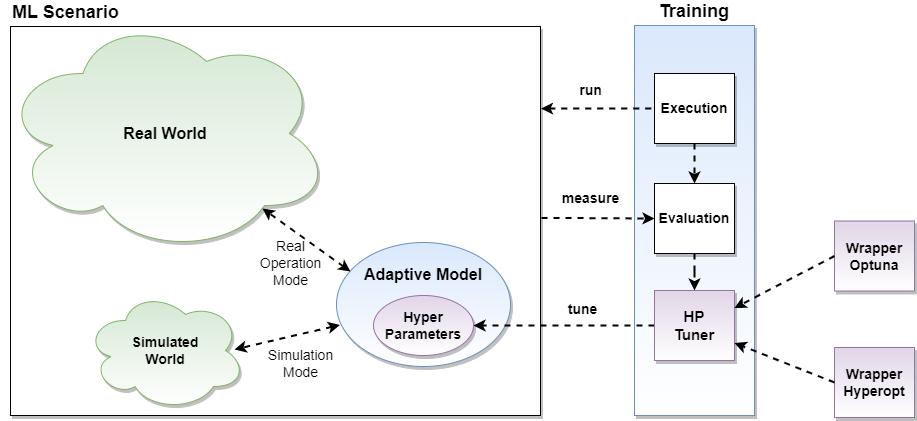

The diagram above was exported from draw.io. Its source (the exported page's mxGraphModel, read from the mxfile embedded in the PNG):
<mxGraphModel dx="941" dy="704" grid="1" gridSize="10" guides="1" tooltips="1" connect="1" arrows="1" fold="1" page="1" pageScale="1" pageWidth="827" pageHeight="1169" math="0" shadow="0">
  <root>
    <mxCell id="0" />
    <mxCell id="1" parent="0" />
    <mxCell id="w87HZ0Xv81Typ4M2Bpm5-11" value="ML Scenario" style="rounded=0;whiteSpace=wrap;html=1;align=left;verticalAlign=bottom;fontStyle=1;fontSize=18;labelPosition=center;verticalLabelPosition=top;shadow=1;" parent="1" vertex="1">
      <mxGeometry x="40" y="113" width="530" height="389" as="geometry" />
    </mxCell>
    <mxCell id="w87HZ0Xv81Typ4M2Bpm5-1" value="Adaptive Model" style="ellipse;whiteSpace=wrap;html=1;fillColor=#dae8fc;strokeColor=#6c8ebf;fontStyle=1;fontSize=16;verticalAlign=top;spacingTop=16;gradientColor=#FFFFFF;shadow=1;" parent="1" vertex="1">
      <mxGeometry x="366" y="329" width="174" height="124" as="geometry" />
    </mxCell>
    <mxCell id="w87HZ0Xv81Typ4M2Bpm5-2" value="Simulated&lt;br style=&quot;font-size: 14px;&quot;&gt;World" style="ellipse;shape=cloud;whiteSpace=wrap;html=1;shadow=1;fontStyle=1;fontSize=14;fillColor=#d5e8d4;strokeColor=#82b366;gradientColor=#FFFFFF;" parent="1" vertex="1">
      <mxGeometry x="115" y="377" width="160" height="120" as="geometry" />
    </mxCell>
    <mxCell id="w87HZ0Xv81Typ4M2Bpm5-4" value="Real World" style="ellipse;shape=cloud;whiteSpace=wrap;html=1;shadow=1;fontSize=16;fontStyle=1;fillColor=#d5e8d4;strokeColor=#82b366;gradientColor=#FFFFFF;" parent="1" vertex="1">
      <mxGeometry x="30" y="100" width="330" height="240" as="geometry" />
    </mxCell>
    <mxCell id="w87HZ0Xv81Typ4M2Bpm5-8" value="Training" style="rounded=0;whiteSpace=wrap;html=1;fillColor=#dae8fc;verticalAlign=bottom;fontStyle=1;align=center;fontSize=18;labelPosition=center;verticalLabelPosition=top;shadow=1;strokeColor=#6c8ebf;gradientColor=#FFFFFF;" parent="1" vertex="1">
      <mxGeometry x="664" y="112" width="120" height="390" as="geometry" />
    </mxCell>
    <mxCell id="w87HZ0Xv81Typ4M2Bpm5-13" value="tune" style="edgeStyle=orthogonalEdgeStyle;rounded=0;orthogonalLoop=1;jettySize=auto;html=1;fontSize=14;dashed=1;strokeWidth=2;fontStyle=1;labelBackgroundColor=none;" parent="1" source="w87HZ0Xv81Typ4M2Bpm5-12" target="w87HZ0Xv81Typ4M2Bpm5-25" edge="1">
      <mxGeometry x="-0.2055" y="-16" relative="1" as="geometry">
        <mxPoint as="offset" />
      </mxGeometry>
    </mxCell>
    <mxCell id="w87HZ0Xv81Typ4M2Bpm5-12" value="HP&lt;br style=&quot;font-size: 15px;&quot;&gt;Tuner" style="rounded=0;whiteSpace=wrap;html=1;fontSize=15;fillColor=#e1d5e7;fontStyle=1;strokeColor=#9673a6;gradientColor=#FFFFFF;shadow=1;" parent="1" vertex="1">
      <mxGeometry x="684" y="377" width="80" height="70" as="geometry" />
    </mxCell>
    <mxCell id="w87HZ0Xv81Typ4M2Bpm5-16" value="Wrapper&lt;br style=&quot;font-size: 14px;&quot;&gt;Optuna" style="rounded=0;whiteSpace=wrap;html=1;fontSize=14;fillColor=#e1d5e7;strokeColor=#9673a6;gradientColor=#FFFFFF;shadow=1;fontStyle=1" parent="1" vertex="1">
      <mxGeometry x="864" y="307.5" width="80" height="70" as="geometry" />
    </mxCell>
    <mxCell id="w87HZ0Xv81Typ4M2Bpm5-17" value="Wrapper&lt;br style=&quot;font-size: 14px;&quot;&gt;Hyperopt" style="rounded=0;whiteSpace=wrap;html=1;fontSize=14;fillColor=#e1d5e7;strokeColor=#9673a6;gradientColor=#FFFFFF;shadow=1;fontStyle=1" parent="1" vertex="1">
      <mxGeometry x="864" y="434" width="80" height="70" as="geometry" />
    </mxCell>
    <mxCell id="w87HZ0Xv81Typ4M2Bpm5-18" value="" style="endArrow=classic;html=1;rounded=0;dashed=1;strokeWidth=2;fontSize=12;exitX=0;exitY=0.5;exitDx=0;exitDy=0;entryX=1;entryY=0.25;entryDx=0;entryDy=0;" parent="1" source="w87HZ0Xv81Typ4M2Bpm5-16" target="w87HZ0Xv81Typ4M2Bpm5-12" edge="1">
      <mxGeometry width="50" height="50" relative="1" as="geometry">
        <mxPoint x="644" y="370" as="sourcePoint" />
        <mxPoint x="764" y="370" as="targetPoint" />
      </mxGeometry>
    </mxCell>
    <mxCell id="w87HZ0Xv81Typ4M2Bpm5-19" value="" style="endArrow=classic;html=1;rounded=0;dashed=1;strokeWidth=2;fontSize=12;exitX=0;exitY=0.5;exitDx=0;exitDy=0;entryX=1;entryY=0.75;entryDx=0;entryDy=0;" parent="1" source="w87HZ0Xv81Typ4M2Bpm5-17" target="w87HZ0Xv81Typ4M2Bpm5-12" edge="1">
      <mxGeometry width="50" height="50" relative="1" as="geometry">
        <mxPoint x="884" y="238" as="sourcePoint" />
        <mxPoint x="764" y="310" as="targetPoint" />
      </mxGeometry>
    </mxCell>
    <mxCell id="w87HZ0Xv81Typ4M2Bpm5-26" value="" style="edgeStyle=orthogonalEdgeStyle;rounded=0;orthogonalLoop=1;jettySize=auto;html=1;dashed=1;strokeWidth=2;fontSize=14;startArrow=none;startFill=0;endArrow=classic;endFill=1;" parent="1" source="w87HZ0Xv81Typ4M2Bpm5-20" target="w87HZ0Xv81Typ4M2Bpm5-12" edge="1">
      <mxGeometry relative="1" as="geometry" />
    </mxCell>
    <mxCell id="w87HZ0Xv81Typ4M2Bpm5-20" value="Evaluation" style="rounded=0;whiteSpace=wrap;html=1;fontSize=14;fillColor=default;gradientColor=#FFFFFF;fontStyle=1;shadow=1;" parent="1" vertex="1">
      <mxGeometry x="684" y="270" width="80" height="70" as="geometry" />
    </mxCell>
    <mxCell id="w87HZ0Xv81Typ4M2Bpm5-21" value="measure" style="endArrow=classic;html=1;rounded=0;dashed=1;strokeWidth=2;fontSize=14;entryX=0;entryY=0.5;entryDx=0;entryDy=0;exitX=1.002;exitY=0.492;exitDx=0;exitDy=0;endFill=1;startArrow=none;startFill=0;fontStyle=1;exitPerimeter=0;labelBackgroundColor=none;" parent="1" source="w87HZ0Xv81Typ4M2Bpm5-11" target="w87HZ0Xv81Typ4M2Bpm5-20" edge="1">
      <mxGeometry x="-0.14" y="20" width="50" height="50" relative="1" as="geometry">
        <mxPoint x="450" y="380" as="sourcePoint" />
        <mxPoint x="500" y="330" as="targetPoint" />
        <mxPoint as="offset" />
      </mxGeometry>
    </mxCell>
    <mxCell id="w87HZ0Xv81Typ4M2Bpm5-27" value="" style="edgeStyle=orthogonalEdgeStyle;rounded=0;orthogonalLoop=1;jettySize=auto;html=1;dashed=1;strokeWidth=2;fontSize=14;startArrow=none;startFill=0;endArrow=classic;endFill=1;" parent="1" source="w87HZ0Xv81Typ4M2Bpm5-22" target="w87HZ0Xv81Typ4M2Bpm5-20" edge="1">
      <mxGeometry relative="1" as="geometry" />
    </mxCell>
    <mxCell id="w87HZ0Xv81Typ4M2Bpm5-22" value="Execution" style="rounded=0;whiteSpace=wrap;html=1;fontSize=14;fillColor=default;gradientColor=#FFFFFF;fontStyle=1;shadow=1;" parent="1" vertex="1">
      <mxGeometry x="684" y="160" width="80" height="70" as="geometry" />
    </mxCell>
    <mxCell id="w87HZ0Xv81Typ4M2Bpm5-23" value="run" style="endArrow=none;html=1;rounded=0;dashed=1;strokeWidth=2;fontSize=14;entryX=0;entryY=0.5;entryDx=0;entryDy=0;endFill=0;startArrow=classic;startFill=1;fontStyle=1;exitX=1.001;exitY=0.211;exitDx=0;exitDy=0;exitPerimeter=0;labelBackgroundColor=none;" parent="1" source="w87HZ0Xv81Typ4M2Bpm5-11" target="w87HZ0Xv81Typ4M2Bpm5-22" edge="1">
      <mxGeometry x="-0.1403" y="18" width="50" height="50" relative="1" as="geometry">
        <mxPoint x="570" y="204" as="sourcePoint" />
        <mxPoint x="670" y="204.4799999999999" as="targetPoint" />
        <mxPoint as="offset" />
      </mxGeometry>
    </mxCell>
    <mxCell id="w87HZ0Xv81Typ4M2Bpm5-25" value="Hyper&lt;br style=&quot;font-size: 14px;&quot;&gt;Parameters" style="ellipse;whiteSpace=wrap;html=1;fontSize=14;fillColor=#e1d5e7;fontStyle=1;strokeColor=#9673a6;gradientColor=#FFFFFF;shadow=1;" parent="1" vertex="1">
      <mxGeometry x="403" y="382" width="100" height="60" as="geometry" />
    </mxCell>
    <mxCell id="w87HZ0Xv81Typ4M2Bpm5-28" value="Simulation&lt;br&gt;Mode" style="endArrow=classic;html=1;rounded=0;dashed=1;strokeWidth=2;fontSize=14;exitX=0.02;exitY=0.665;exitDx=0;exitDy=0;exitPerimeter=0;startArrow=classic;startFill=1;labelBackgroundColor=none;" parent="1" source="w87HZ0Xv81Typ4M2Bpm5-1" edge="1">
      <mxGeometry x="-0.1286" y="29" width="50" height="50" relative="1" as="geometry">
        <mxPoint x="380" y="340" as="sourcePoint" />
        <mxPoint x="264" y="436" as="targetPoint" />
        <mxPoint as="offset" />
      </mxGeometry>
    </mxCell>
    <mxCell id="w87HZ0Xv81Typ4M2Bpm5-29" value="Real&lt;br&gt;Operation&lt;br&gt;Mode" style="endArrow=classic;html=1;rounded=0;dashed=1;strokeWidth=2;fontSize=14;exitX=0.08;exitY=0.234;exitDx=0;exitDy=0;exitPerimeter=0;startArrow=classic;startFill=1;labelBackgroundColor=none;" parent="1" source="w87HZ0Xv81Typ4M2Bpm5-1" edge="1">
      <mxGeometry x="-0.0132" y="28" width="50" height="50" relative="1" as="geometry">
        <mxPoint x="379.48" y="421.46000000000004" as="sourcePoint" />
        <mxPoint x="292" y="295" as="targetPoint" />
        <mxPoint x="-1" as="offset" />
      </mxGeometry>
    </mxCell>
  </root>
</mxGraphModel>